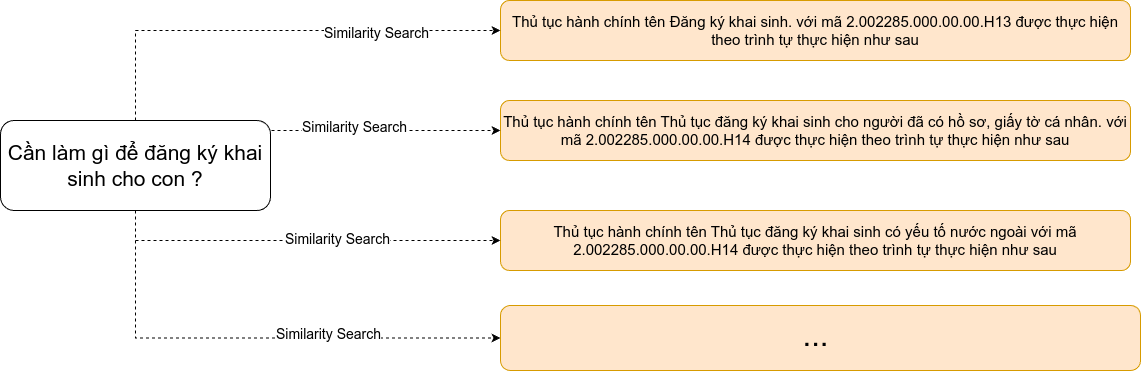

The diagram above was exported from draw.io. Its source (the exported page's mxGraphModel, read from the mxfile embedded in the PNG):
<mxGraphModel dx="2087" dy="819" grid="1" gridSize="10" guides="1" tooltips="1" connect="1" arrows="1" fold="1" page="0" pageScale="1" pageWidth="827" pageHeight="1169" math="0" shadow="0">
  <root>
    <mxCell id="0" />
    <mxCell id="1" parent="0" />
    <mxCell id="2" value="" style="rounded=1;whiteSpace=wrap;html=1;fillColor=#ffe6cc;strokeColor=#d79b00;" vertex="1" parent="1">
      <mxGeometry x="470" y="1035" width="640" height="65" as="geometry" />
    </mxCell>
    <mxCell id="3" value="&lt;font style=&quot;font-size: 15px;&quot;&gt;Thủ tục hành chính tên Đăng ký khai sinh. với mã 2.002285.000.00.00.H13 được thực hiện theo trình tự thực hiện như sau&lt;/font&gt;" style="rounded=1;whiteSpace=wrap;html=1;fillColor=#ffe6cc;strokeColor=#d79b00;" vertex="1" parent="1">
      <mxGeometry x="470" y="730" width="630" height="60" as="geometry" />
    </mxCell>
    <mxCell id="4" value="&lt;font style=&quot;&quot;&gt;&lt;span style=&quot;font-size: 15px;&quot;&gt;Thủ tục hành chính tên&amp;nbsp;&lt;/span&gt;&lt;span style=&quot;font-size: 15px; white-space: normal;&quot;&gt;Thủ tục đăng ký khai sinh cho người đã có hồ sơ, giấy tờ cá nhân&lt;/span&gt;&lt;span style=&quot;font-size: 15px;&quot;&gt;. với mã 2.002285.000.00.00.H14 được thực hiện theo trình tự thực hiện như sau&lt;/span&gt;&lt;/font&gt;" style="rounded=1;whiteSpace=wrap;html=1;fillColor=#ffe6cc;strokeColor=#d79b00;" vertex="1" parent="1">
      <mxGeometry x="470" y="830" width="630" height="60" as="geometry" />
    </mxCell>
    <mxCell id="5" value="&lt;font style=&quot;font-size: 31px;&quot;&gt;...&lt;/font&gt;" style="text;html=1;align=center;verticalAlign=middle;resizable=0;points=[];autosize=1;strokeColor=none;fillColor=none;" vertex="1" parent="1">
      <mxGeometry x="760" y="1040" width="50" height="50" as="geometry" />
    </mxCell>
    <mxCell id="6" value="&lt;font style=&quot;&quot;&gt;&lt;span style=&quot;font-size: 15px;&quot;&gt;Thủ tục hành chính tên&amp;nbsp;Thủ tục đăng ký khai sinh có yếu tố nước ngoài&amp;nbsp;với mã 2.002285.000.00.00.H14 được thực hiện theo trình tự thực hiện như sau&lt;/span&gt;&lt;/font&gt;" style="rounded=1;whiteSpace=wrap;html=1;fillColor=#ffe6cc;strokeColor=#d79b00;" vertex="1" parent="1">
      <mxGeometry x="470" y="940" width="630" height="60" as="geometry" />
    </mxCell>
    <mxCell id="7" style="edgeStyle=orthogonalEdgeStyle;rounded=0;orthogonalLoop=1;jettySize=auto;html=1;exitX=0.5;exitY=0;exitDx=0;exitDy=0;entryX=0;entryY=0.5;entryDx=0;entryDy=0;dashed=1;" edge="1" source="15" target="3" parent="1">
      <mxGeometry relative="1" as="geometry" />
    </mxCell>
    <mxCell id="8" value="&lt;font style=&quot;font-size: 14px;&quot;&gt;Similarity Search&lt;/font&gt;" style="edgeLabel;html=1;align=center;verticalAlign=middle;resizable=0;points=[];" vertex="1" connectable="0" parent="7">
      <mxGeometry x="0.4548" y="-2" relative="1" as="geometry">
        <mxPoint as="offset" />
      </mxGeometry>
    </mxCell>
    <mxCell id="9" style="edgeStyle=orthogonalEdgeStyle;rounded=0;orthogonalLoop=1;jettySize=auto;html=1;exitX=1;exitY=0.5;exitDx=0;exitDy=0;entryX=0;entryY=0.5;entryDx=0;entryDy=0;dashed=1;" edge="1" source="15" target="4" parent="1">
      <mxGeometry relative="1" as="geometry">
        <Array as="points">
          <mxPoint x="360" y="860" />
          <mxPoint x="360" y="860" />
        </Array>
      </mxGeometry>
    </mxCell>
    <mxCell id="10" value="&lt;font style=&quot;font-size: 14px;&quot;&gt;Similarity Search&lt;/font&gt;" style="edgeLabel;html=1;align=center;verticalAlign=middle;resizable=0;points=[];" vertex="1" connectable="0" parent="9">
      <mxGeometry x="-0.105" y="4" relative="1" as="geometry">
        <mxPoint as="offset" />
      </mxGeometry>
    </mxCell>
    <mxCell id="11" style="edgeStyle=orthogonalEdgeStyle;rounded=0;orthogonalLoop=1;jettySize=auto;html=1;exitX=0.5;exitY=1;exitDx=0;exitDy=0;entryX=0;entryY=0.5;entryDx=0;entryDy=0;dashed=1;" edge="1" source="15" target="6" parent="1">
      <mxGeometry relative="1" as="geometry" />
    </mxCell>
    <mxCell id="12" value="&lt;font style=&quot;font-size: 14px;&quot;&gt;Similarity Search&lt;/font&gt;" style="edgeLabel;html=1;align=center;verticalAlign=middle;resizable=0;points=[];" vertex="1" connectable="0" parent="11">
      <mxGeometry x="0.1752" y="2" relative="1" as="geometry">
        <mxPoint as="offset" />
      </mxGeometry>
    </mxCell>
    <mxCell id="13" style="edgeStyle=orthogonalEdgeStyle;rounded=0;orthogonalLoop=1;jettySize=auto;html=1;exitX=0.5;exitY=1;exitDx=0;exitDy=0;entryX=0;entryY=0.5;entryDx=0;entryDy=0;dashed=1;" edge="1" source="15" target="2" parent="1">
      <mxGeometry relative="1" as="geometry" />
    </mxCell>
    <mxCell id="14" value="&lt;font style=&quot;font-size: 14px;&quot;&gt;Similarity Search&lt;/font&gt;" style="edgeLabel;html=1;align=center;verticalAlign=middle;resizable=0;points=[];" vertex="1" connectable="0" parent="13">
      <mxGeometry x="0.3003" y="4" relative="1" as="geometry">
        <mxPoint as="offset" />
      </mxGeometry>
    </mxCell>
    <mxCell id="15" value="&lt;span style=&quot;font-size: 21px;&quot;&gt;Cần làm gì để đăng ký khai sinh cho con ?&lt;/span&gt;" style="rounded=1;whiteSpace=wrap;html=1;" vertex="1" parent="1">
      <mxGeometry x="-30" y="850" width="270" height="90" as="geometry" />
    </mxCell>
  </root>
</mxGraphModel>